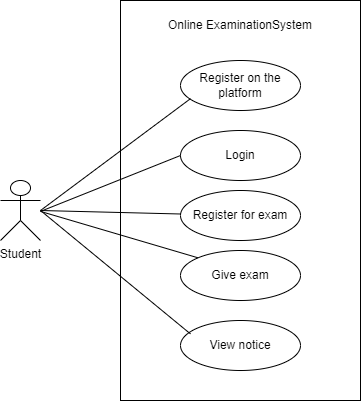

The diagram above was exported from draw.io. Its source (the exported page's mxGraphModel, read from the mxfile embedded in the PNG):
<mxGraphModel dx="1038" dy="539" grid="1" gridSize="10" guides="1" tooltips="1" connect="1" arrows="1" fold="1" page="1" pageScale="1" pageWidth="850" pageHeight="1100" math="0" shadow="0">
  <root>
    <mxCell id="0" />
    <mxCell id="1" parent="0" />
    <mxCell id="AXVlatj5S-l-DwYkJ6-j-1" value="Student" style="shape=umlActor;verticalLabelPosition=bottom;verticalAlign=top;html=1;outlineConnect=0;" parent="1" vertex="1">
      <mxGeometry x="80" y="340" width="40" height="60" as="geometry" />
    </mxCell>
    <mxCell id="AXVlatj5S-l-DwYkJ6-j-3" value="" style="rounded=0;whiteSpace=wrap;html=1;" parent="1" vertex="1">
      <mxGeometry x="200" y="160" width="240" height="400" as="geometry" />
    </mxCell>
    <mxCell id="AXVlatj5S-l-DwYkJ6-j-4" value="Register on the platform" style="ellipse;whiteSpace=wrap;html=1;" parent="1" vertex="1">
      <mxGeometry x="260" y="220" width="120" height="50" as="geometry" />
    </mxCell>
    <mxCell id="AXVlatj5S-l-DwYkJ6-j-5" value="Login" style="ellipse;whiteSpace=wrap;html=1;" parent="1" vertex="1">
      <mxGeometry x="260" y="290" width="120" height="50" as="geometry" />
    </mxCell>
    <mxCell id="AXVlatj5S-l-DwYkJ6-j-6" value="Register for exam" style="ellipse;whiteSpace=wrap;html=1;" parent="1" vertex="1">
      <mxGeometry x="260" y="350" width="120" height="50" as="geometry" />
    </mxCell>
    <mxCell id="AXVlatj5S-l-DwYkJ6-j-7" value="Online ExaminationSystem" style="text;html=1;strokeColor=none;fillColor=none;align=center;verticalAlign=middle;whiteSpace=wrap;rounded=0;" parent="1" vertex="1">
      <mxGeometry x="240" y="170" width="160" height="30" as="geometry" />
    </mxCell>
    <mxCell id="AXVlatj5S-l-DwYkJ6-j-8" value="Give exam" style="ellipse;whiteSpace=wrap;html=1;" parent="1" vertex="1">
      <mxGeometry x="260" y="410" width="120" height="50" as="geometry" />
    </mxCell>
    <mxCell id="AXVlatj5S-l-DwYkJ6-j-9" value="View notice" style="ellipse;whiteSpace=wrap;html=1;" parent="1" vertex="1">
      <mxGeometry x="260" y="480" width="120" height="50" as="geometry" />
    </mxCell>
    <mxCell id="AXVlatj5S-l-DwYkJ6-j-14" value="" style="endArrow=none;html=1;rounded=0;entryX=0.083;entryY=0.764;entryDx=0;entryDy=0;entryPerimeter=0;" parent="1" target="AXVlatj5S-l-DwYkJ6-j-4" edge="1">
      <mxGeometry width="50" height="50" relative="1" as="geometry">
        <mxPoint x="120" y="370" as="sourcePoint" />
        <mxPoint x="170" y="320" as="targetPoint" />
      </mxGeometry>
    </mxCell>
    <mxCell id="AXVlatj5S-l-DwYkJ6-j-15" value="" style="endArrow=none;html=1;rounded=0;entryX=0;entryY=0.5;entryDx=0;entryDy=0;" parent="1" target="AXVlatj5S-l-DwYkJ6-j-5" edge="1">
      <mxGeometry width="50" height="50" relative="1" as="geometry">
        <mxPoint x="120" y="370.9" as="sourcePoint" />
        <mxPoint x="269.96000000000004" y="259.1" as="targetPoint" />
      </mxGeometry>
    </mxCell>
    <mxCell id="AXVlatj5S-l-DwYkJ6-j-16" value="" style="endArrow=none;html=1;rounded=0;" parent="1" target="AXVlatj5S-l-DwYkJ6-j-6" edge="1">
      <mxGeometry width="50" height="50" relative="1" as="geometry">
        <mxPoint x="120" y="370" as="sourcePoint" />
        <mxPoint x="260.00000000000006" y="380.00000000000006" as="targetPoint" />
      </mxGeometry>
    </mxCell>
    <mxCell id="AXVlatj5S-l-DwYkJ6-j-17" value="" style="endArrow=none;html=1;rounded=0;entryX=0;entryY=0;entryDx=0;entryDy=0;" parent="1" target="AXVlatj5S-l-DwYkJ6-j-8" edge="1">
      <mxGeometry width="50" height="50" relative="1" as="geometry">
        <mxPoint x="120" y="370.9" as="sourcePoint" />
        <mxPoint x="269.96000000000004" y="259.1" as="targetPoint" />
      </mxGeometry>
    </mxCell>
    <mxCell id="AXVlatj5S-l-DwYkJ6-j-18" value="" style="endArrow=none;html=1;rounded=0;entryX=0.083;entryY=0.268;entryDx=0;entryDy=0;entryPerimeter=0;" parent="1" target="AXVlatj5S-l-DwYkJ6-j-9" edge="1">
      <mxGeometry width="50" height="50" relative="1" as="geometry">
        <mxPoint x="120" y="370" as="sourcePoint" />
        <mxPoint x="270" y="500" as="targetPoint" />
      </mxGeometry>
    </mxCell>
  </root>
</mxGraphModel>